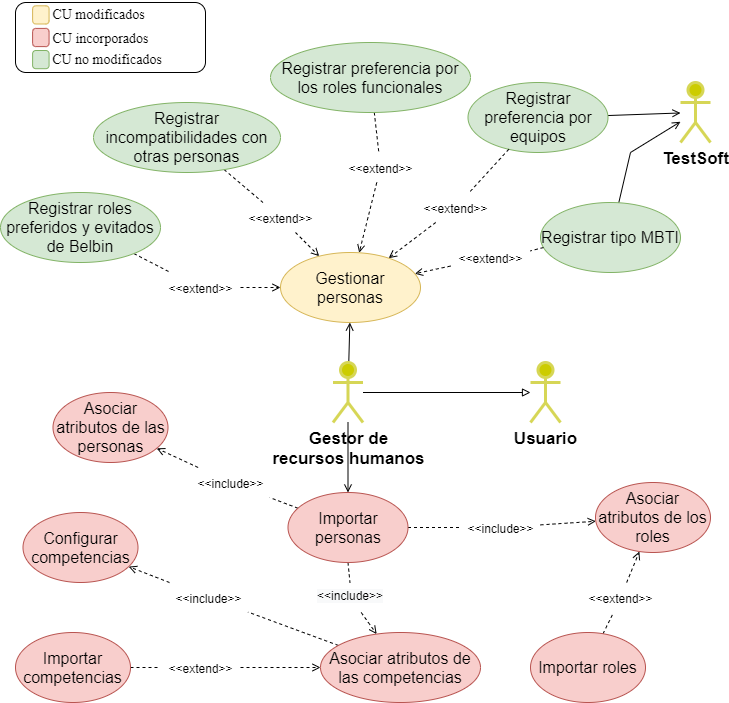

The diagram above was exported from draw.io. Its source (the exported page's mxGraphModel, read from the mxfile embedded in the PNG):
<mxGraphModel dx="4529" dy="1184" grid="1" gridSize="10" guides="1" tooltips="1" connect="1" arrows="1" fold="1" page="1" pageScale="1" pageWidth="827" pageHeight="1169" math="0" shadow="0">
  <root>
    <mxCell id="1dfigl1sTexBk8Qva8Cd-0" />
    <mxCell id="1dfigl1sTexBk8Qva8Cd-1" parent="1dfigl1sTexBk8Qva8Cd-0" />
    <mxCell id="1dfigl1sTexBk8Qva8Cd-3" value="&lt;font size=&quot;1&quot;&gt;&lt;b style=&quot;font-size: 17px&quot;&gt;Usuario&lt;/b&gt;&lt;/font&gt;" style="shape=umlActor;html=1;verticalLabelPosition=bottom;verticalAlign=top;align=center;strokeColor=#D6D656;strokeWidth=3;fillColor=#CCCC00;" vertex="1" parent="1dfigl1sTexBk8Qva8Cd-1">
      <mxGeometry x="-1930" y="380" width="30" height="60" as="geometry" />
    </mxCell>
    <mxCell id="1dfigl1sTexBk8Qva8Cd-4" value="&lt;font style=&quot;font-size: 17px;&quot;&gt;&lt;b style=&quot;font-size: 17px;&quot;&gt;TestSoft&lt;/b&gt;&lt;/font&gt;" style="shape=umlActor;html=1;verticalLabelPosition=bottom;verticalAlign=top;align=center;strokeColor=#D6D656;strokeWidth=3;fillColor=#CCCC00;fontSize=17;" vertex="1" parent="1dfigl1sTexBk8Qva8Cd-1">
      <mxGeometry x="-1780" y="100" width="30" height="60" as="geometry" />
    </mxCell>
    <mxCell id="1dfigl1sTexBk8Qva8Cd-5" style="edgeStyle=none;rounded=0;orthogonalLoop=1;jettySize=auto;html=1;endArrow=block;endFill=0;fontSize=17;" edge="1" parent="1dfigl1sTexBk8Qva8Cd-1" source="1dfigl1sTexBk8Qva8Cd-11" target="1dfigl1sTexBk8Qva8Cd-3">
      <mxGeometry relative="1" as="geometry" />
    </mxCell>
    <mxCell id="1dfigl1sTexBk8Qva8Cd-9" style="edgeStyle=none;rounded=0;orthogonalLoop=1;jettySize=auto;html=1;endArrow=open;endFill=0;fontSize=17;" edge="1" parent="1dfigl1sTexBk8Qva8Cd-1" source="1dfigl1sTexBk8Qva8Cd-11" target="1dfigl1sTexBk8Qva8Cd-47">
      <mxGeometry relative="1" as="geometry" />
    </mxCell>
    <mxCell id="8RbWjLRdGEQKedxviyEi-5" style="edgeStyle=none;rounded=0;orthogonalLoop=1;jettySize=auto;html=1;endArrow=open;endFill=0;" edge="1" parent="1dfigl1sTexBk8Qva8Cd-1" source="1dfigl1sTexBk8Qva8Cd-11" target="1dfigl1sTexBk8Qva8Cd-119">
      <mxGeometry relative="1" as="geometry" />
    </mxCell>
    <mxCell id="1dfigl1sTexBk8Qva8Cd-11" value="&lt;font style=&quot;font-size: 17px&quot;&gt;&lt;b&gt;Gestor de&lt;br&gt;recursos humanos&lt;/b&gt;&lt;/font&gt;" style="shape=umlActor;html=1;verticalLabelPosition=bottom;verticalAlign=top;align=center;strokeColor=#D6D656;strokeWidth=3;fillColor=#CCCC00;" vertex="1" parent="1dfigl1sTexBk8Qva8Cd-1">
      <mxGeometry x="-2127.5" y="380" width="30" height="60" as="geometry" />
    </mxCell>
    <mxCell id="1dfigl1sTexBk8Qva8Cd-47" value="&lt;span style=&quot;font-size: 16px&quot;&gt;Gestionar personas&lt;/span&gt;" style="ellipse;whiteSpace=wrap;html=1;fontSize=11;fillColor=#fff2cc;strokeColor=#d6b656;" vertex="1" parent="1dfigl1sTexBk8Qva8Cd-1">
      <mxGeometry x="-2180" y="270" width="140" height="70" as="geometry" />
    </mxCell>
    <mxCell id="1dfigl1sTexBk8Qva8Cd-51" style="edgeStyle=none;rounded=0;orthogonalLoop=1;jettySize=auto;html=1;dashed=1;endArrow=open;endFill=0;fontSize=17;" edge="1" parent="1dfigl1sTexBk8Qva8Cd-1" source="1dfigl1sTexBk8Qva8Cd-165" target="1dfigl1sTexBk8Qva8Cd-47">
      <mxGeometry relative="1" as="geometry">
        <Array as="points" />
      </mxGeometry>
    </mxCell>
    <mxCell id="1dfigl1sTexBk8Qva8Cd-52" style="edgeStyle=none;rounded=0;orthogonalLoop=1;jettySize=auto;html=1;dashed=1;endArrow=none;endFill=0;" edge="1" parent="1dfigl1sTexBk8Qva8Cd-1" source="1dfigl1sTexBk8Qva8Cd-53" target="1dfigl1sTexBk8Qva8Cd-165">
      <mxGeometry relative="1" as="geometry" />
    </mxCell>
    <mxCell id="1dfigl1sTexBk8Qva8Cd-53" value="&lt;span style=&quot;font-size: 16px&quot;&gt;Registrar incompatibilidades con otras personas&lt;/span&gt;" style="ellipse;whiteSpace=wrap;html=1;fontSize=11;fillColor=#d5e8d4;strokeColor=#82b366;" vertex="1" parent="1dfigl1sTexBk8Qva8Cd-1">
      <mxGeometry x="-2367" y="120" width="187" height="70" as="geometry" />
    </mxCell>
    <mxCell id="1dfigl1sTexBk8Qva8Cd-54" style="edgeStyle=none;rounded=0;orthogonalLoop=1;jettySize=auto;html=1;dashed=1;endArrow=open;endFill=0;fontSize=17;" edge="1" parent="1dfigl1sTexBk8Qva8Cd-1" source="1dfigl1sTexBk8Qva8Cd-164" target="1dfigl1sTexBk8Qva8Cd-47">
      <mxGeometry relative="1" as="geometry">
        <Array as="points" />
      </mxGeometry>
    </mxCell>
    <mxCell id="1dfigl1sTexBk8Qva8Cd-55" style="edgeStyle=none;rounded=0;orthogonalLoop=1;jettySize=auto;html=1;dashed=1;endArrow=none;endFill=0;" edge="1" parent="1dfigl1sTexBk8Qva8Cd-1" source="1dfigl1sTexBk8Qva8Cd-56" target="1dfigl1sTexBk8Qva8Cd-164">
      <mxGeometry relative="1" as="geometry" />
    </mxCell>
    <mxCell id="1dfigl1sTexBk8Qva8Cd-56" value="&lt;span style=&quot;font-size: 16px&quot;&gt;Registrar roles preferidos y evitados de Belbin&lt;/span&gt;" style="ellipse;whiteSpace=wrap;html=1;fontSize=11;fillColor=#d5e8d4;strokeColor=#82b366;" vertex="1" parent="1dfigl1sTexBk8Qva8Cd-1">
      <mxGeometry x="-2460" y="210" width="160" height="70" as="geometry" />
    </mxCell>
    <mxCell id="1dfigl1sTexBk8Qva8Cd-57" style="edgeStyle=none;rounded=0;orthogonalLoop=1;jettySize=auto;html=1;dashed=1;endArrow=open;endFill=0;fontSize=17;" edge="1" parent="1dfigl1sTexBk8Qva8Cd-1" source="1dfigl1sTexBk8Qva8Cd-166" target="1dfigl1sTexBk8Qva8Cd-47">
      <mxGeometry relative="1" as="geometry" />
    </mxCell>
    <mxCell id="1dfigl1sTexBk8Qva8Cd-58" style="edgeStyle=none;rounded=0;orthogonalLoop=1;jettySize=auto;html=1;dashed=1;endArrow=none;endFill=0;" edge="1" parent="1dfigl1sTexBk8Qva8Cd-1" source="1dfigl1sTexBk8Qva8Cd-59" target="1dfigl1sTexBk8Qva8Cd-166">
      <mxGeometry relative="1" as="geometry" />
    </mxCell>
    <mxCell id="1dfigl1sTexBk8Qva8Cd-59" value="&lt;span style=&quot;font-size: 16px&quot;&gt;Registrar preferencia por los roles funcionales&lt;/span&gt;" style="ellipse;whiteSpace=wrap;html=1;fontSize=11;fillColor=#d5e8d4;strokeColor=#82b366;" vertex="1" parent="1dfigl1sTexBk8Qva8Cd-1">
      <mxGeometry x="-2190" y="60" width="200" height="70" as="geometry" />
    </mxCell>
    <mxCell id="1dfigl1sTexBk8Qva8Cd-60" style="edgeStyle=none;rounded=0;orthogonalLoop=1;jettySize=auto;html=1;dashed=1;endArrow=open;endFill=0;fontSize=17;" edge="1" parent="1dfigl1sTexBk8Qva8Cd-1" source="1dfigl1sTexBk8Qva8Cd-163" target="1dfigl1sTexBk8Qva8Cd-47">
      <mxGeometry relative="1" as="geometry" />
    </mxCell>
    <mxCell id="1dfigl1sTexBk8Qva8Cd-61" style="edgeStyle=none;rounded=0;orthogonalLoop=1;jettySize=auto;html=1;endArrow=open;endFill=0;fontSize=17;" edge="1" parent="1dfigl1sTexBk8Qva8Cd-1" source="1dfigl1sTexBk8Qva8Cd-62" target="1dfigl1sTexBk8Qva8Cd-4">
      <mxGeometry relative="1" as="geometry">
        <mxPoint x="-2400" y="580" as="targetPoint" />
        <Array as="points">
          <mxPoint x="-1830" y="170" />
        </Array>
      </mxGeometry>
    </mxCell>
    <mxCell id="1dfigl1sTexBk8Qva8Cd-62" value="&lt;span style=&quot;font-size: 16px&quot;&gt;Registrar tipo MBTI&lt;/span&gt;" style="ellipse;whiteSpace=wrap;html=1;fontSize=11;fillColor=#d5e8d4;strokeColor=#82b366;" vertex="1" parent="1dfigl1sTexBk8Qva8Cd-1">
      <mxGeometry x="-1920" y="220" width="140" height="70" as="geometry" />
    </mxCell>
    <mxCell id="1dfigl1sTexBk8Qva8Cd-63" style="edgeStyle=none;rounded=0;orthogonalLoop=1;jettySize=auto;html=1;dashed=1;endArrow=open;endFill=0;fontSize=17;" edge="1" parent="1dfigl1sTexBk8Qva8Cd-1" source="1dfigl1sTexBk8Qva8Cd-162" target="1dfigl1sTexBk8Qva8Cd-47">
      <mxGeometry relative="1" as="geometry" />
    </mxCell>
    <mxCell id="1dfigl1sTexBk8Qva8Cd-64" style="edgeStyle=none;rounded=0;orthogonalLoop=1;jettySize=auto;html=1;endArrow=open;endFill=0;fontSize=17;" edge="1" parent="1dfigl1sTexBk8Qva8Cd-1" source="1dfigl1sTexBk8Qva8Cd-65" target="1dfigl1sTexBk8Qva8Cd-4">
      <mxGeometry relative="1" as="geometry" />
    </mxCell>
    <mxCell id="1dfigl1sTexBk8Qva8Cd-65" value="&lt;span style=&quot;font-size: 16px&quot;&gt;Registrar preferencia por equipos&lt;/span&gt;" style="ellipse;whiteSpace=wrap;html=1;fontSize=11;fillColor=#d5e8d4;strokeColor=#82b366;" vertex="1" parent="1dfigl1sTexBk8Qva8Cd-1">
      <mxGeometry x="-1992.5" y="100" width="140" height="70" as="geometry" />
    </mxCell>
    <mxCell id="1dfigl1sTexBk8Qva8Cd-111" style="edgeStyle=none;rounded=0;orthogonalLoop=1;jettySize=auto;html=1;dashed=1;endArrow=open;endFill=0;" edge="1" parent="1dfigl1sTexBk8Qva8Cd-1" source="1dfigl1sTexBk8Qva8Cd-225" target="1dfigl1sTexBk8Qva8Cd-200">
      <mxGeometry relative="1" as="geometry" />
    </mxCell>
    <mxCell id="1dfigl1sTexBk8Qva8Cd-112" style="edgeStyle=none;rounded=0;orthogonalLoop=1;jettySize=auto;html=1;dashed=1;endArrow=open;endFill=0;" edge="1" parent="1dfigl1sTexBk8Qva8Cd-1" source="1dfigl1sTexBk8Qva8Cd-228" target="1dfigl1sTexBk8Qva8Cd-209">
      <mxGeometry relative="1" as="geometry" />
    </mxCell>
    <mxCell id="1dfigl1sTexBk8Qva8Cd-113" style="edgeStyle=none;rounded=0;orthogonalLoop=1;jettySize=auto;html=1;dashed=1;endArrow=open;endFill=0;" edge="1" parent="1dfigl1sTexBk8Qva8Cd-1" source="8RbWjLRdGEQKedxviyEi-19" target="1dfigl1sTexBk8Qva8Cd-210">
      <mxGeometry relative="1" as="geometry">
        <Array as="points" />
        <mxPoint x="-2090.6216176545186" y="650" as="sourcePoint" />
      </mxGeometry>
    </mxCell>
    <mxCell id="1dfigl1sTexBk8Qva8Cd-114" style="edgeStyle=none;rounded=0;orthogonalLoop=1;jettySize=auto;html=1;dashed=1;endArrow=open;endFill=0;" edge="1" parent="1dfigl1sTexBk8Qva8Cd-1" source="1dfigl1sTexBk8Qva8Cd-227" target="1dfigl1sTexBk8Qva8Cd-211">
      <mxGeometry relative="1" as="geometry" />
    </mxCell>
    <mxCell id="1dfigl1sTexBk8Qva8Cd-115" style="edgeStyle=none;rounded=0;orthogonalLoop=1;jettySize=auto;html=1;dashed=1;endArrow=none;endFill=0;" edge="1" parent="1dfigl1sTexBk8Qva8Cd-1" source="1dfigl1sTexBk8Qva8Cd-119" target="1dfigl1sTexBk8Qva8Cd-225">
      <mxGeometry relative="1" as="geometry" />
    </mxCell>
    <mxCell id="1dfigl1sTexBk8Qva8Cd-116" style="edgeStyle=none;rounded=0;orthogonalLoop=1;jettySize=auto;html=1;dashed=1;endArrow=none;endFill=0;" edge="1" parent="1dfigl1sTexBk8Qva8Cd-1" source="1dfigl1sTexBk8Qva8Cd-119" target="8RbWjLRdGEQKedxviyEi-19">
      <mxGeometry relative="1" as="geometry">
        <mxPoint x="-2095.2941176470586" y="610" as="targetPoint" />
      </mxGeometry>
    </mxCell>
    <mxCell id="1dfigl1sTexBk8Qva8Cd-117" style="edgeStyle=none;rounded=0;orthogonalLoop=1;jettySize=auto;html=1;dashed=1;endArrow=none;endFill=0;" edge="1" parent="1dfigl1sTexBk8Qva8Cd-1" source="1dfigl1sTexBk8Qva8Cd-210" target="1dfigl1sTexBk8Qva8Cd-227">
      <mxGeometry relative="1" as="geometry" />
    </mxCell>
    <mxCell id="1dfigl1sTexBk8Qva8Cd-118" style="edgeStyle=none;rounded=0;orthogonalLoop=1;jettySize=auto;html=1;dashed=1;endArrow=none;endFill=0;" edge="1" parent="1dfigl1sTexBk8Qva8Cd-1" source="1dfigl1sTexBk8Qva8Cd-119" target="1dfigl1sTexBk8Qva8Cd-228">
      <mxGeometry relative="1" as="geometry" />
    </mxCell>
    <mxCell id="1dfigl1sTexBk8Qva8Cd-119" value="&lt;span style=&quot;font-size: 16px&quot;&gt;Importar personas&lt;/span&gt;" style="ellipse;whiteSpace=wrap;html=1;fontSize=11;fillColor=#f8cecc;strokeColor=#b85450;" vertex="1" parent="1dfigl1sTexBk8Qva8Cd-1">
      <mxGeometry x="-2172.5" y="510" width="120" height="70" as="geometry" />
    </mxCell>
    <mxCell id="1dfigl1sTexBk8Qva8Cd-164" value="&lt;font style=&quot;font-size: 12px&quot;&gt;&amp;lt;&amp;lt;extend&amp;gt;&amp;gt;&lt;/font&gt;" style="text;html=1;align=center;verticalAlign=middle;resizable=0;points=[];autosize=1;fontSize=17;rotation=0;" vertex="1" parent="1dfigl1sTexBk8Qva8Cd-1">
      <mxGeometry x="-2300" y="290" width="80" height="30" as="geometry" />
    </mxCell>
    <mxCell id="1dfigl1sTexBk8Qva8Cd-165" value="&lt;font style=&quot;font-size: 12px&quot;&gt;&amp;lt;&amp;lt;extend&amp;gt;&amp;gt;&lt;/font&gt;" style="text;html=1;align=center;verticalAlign=middle;resizable=0;points=[];autosize=1;fontSize=17;rotation=0;" vertex="1" parent="1dfigl1sTexBk8Qva8Cd-1">
      <mxGeometry x="-2220" y="220" width="80" height="30" as="geometry" />
    </mxCell>
    <mxCell id="1dfigl1sTexBk8Qva8Cd-166" value="&lt;font style=&quot;font-size: 12px&quot;&gt;&amp;lt;&amp;lt;extend&amp;gt;&amp;gt;&lt;/font&gt;" style="text;html=1;align=center;verticalAlign=middle;resizable=0;points=[];autosize=1;fontSize=17;rotation=0;" vertex="1" parent="1dfigl1sTexBk8Qva8Cd-1">
      <mxGeometry x="-2120" y="170" width="80" height="30" as="geometry" />
    </mxCell>
    <mxCell id="1dfigl1sTexBk8Qva8Cd-200" value="&lt;span style=&quot;font-size: 16px&quot;&gt;Asociar atributos de las personas&lt;/span&gt;" style="ellipse;whiteSpace=wrap;html=1;fontSize=11;fillColor=#f8cecc;strokeColor=#b85450;" vertex="1" parent="1dfigl1sTexBk8Qva8Cd-1">
      <mxGeometry x="-2407.5" y="410" width="115" height="70" as="geometry" />
    </mxCell>
    <mxCell id="1dfigl1sTexBk8Qva8Cd-201" style="edgeStyle=none;rounded=0;orthogonalLoop=1;jettySize=auto;html=1;dashed=1;endArrow=open;endFill=0;" edge="1" parent="1dfigl1sTexBk8Qva8Cd-1" source="1dfigl1sTexBk8Qva8Cd-231" target="1dfigl1sTexBk8Qva8Cd-209">
      <mxGeometry relative="1" as="geometry" />
    </mxCell>
    <mxCell id="1dfigl1sTexBk8Qva8Cd-204" style="edgeStyle=none;rounded=0;orthogonalLoop=1;jettySize=auto;html=1;dashed=1;endArrow=none;endFill=0;" edge="1" parent="1dfigl1sTexBk8Qva8Cd-1" source="1dfigl1sTexBk8Qva8Cd-205" target="1dfigl1sTexBk8Qva8Cd-231">
      <mxGeometry relative="1" as="geometry" />
    </mxCell>
    <mxCell id="1dfigl1sTexBk8Qva8Cd-205" value="&lt;span style=&quot;font-size: 16px&quot;&gt;Importar roles&lt;/span&gt;" style="ellipse;whiteSpace=wrap;html=1;fontSize=11;fillColor=#f8cecc;strokeColor=#b85450;" vertex="1" parent="1dfigl1sTexBk8Qva8Cd-1">
      <mxGeometry x="-1930" y="650" width="115" height="70" as="geometry" />
    </mxCell>
    <mxCell id="1dfigl1sTexBk8Qva8Cd-206" style="edgeStyle=none;rounded=0;orthogonalLoop=1;jettySize=auto;html=1;dashed=1;endArrow=open;endFill=0;" edge="1" parent="1dfigl1sTexBk8Qva8Cd-1" source="8RbWjLRdGEQKedxviyEi-7" target="1dfigl1sTexBk8Qva8Cd-210">
      <mxGeometry relative="1" as="geometry" />
    </mxCell>
    <mxCell id="8RbWjLRdGEQKedxviyEi-15" style="edgeStyle=none;rounded=0;orthogonalLoop=1;jettySize=auto;html=1;endArrow=none;endFill=0;dashed=1;" edge="1" parent="1dfigl1sTexBk8Qva8Cd-1" source="1dfigl1sTexBk8Qva8Cd-208" target="8RbWjLRdGEQKedxviyEi-7">
      <mxGeometry relative="1" as="geometry" />
    </mxCell>
    <mxCell id="1dfigl1sTexBk8Qva8Cd-208" value="&lt;span style=&quot;font-size: 16px&quot;&gt;Importar competencias&lt;/span&gt;" style="ellipse;whiteSpace=wrap;html=1;fontSize=11;fillColor=#f8cecc;strokeColor=#b85450;" vertex="1" parent="1dfigl1sTexBk8Qva8Cd-1">
      <mxGeometry x="-2445" y="650" width="115" height="70" as="geometry" />
    </mxCell>
    <mxCell id="1dfigl1sTexBk8Qva8Cd-209" value="&lt;span style=&quot;font-size: 16px&quot;&gt;Asociar atributos de los roles&lt;/span&gt;" style="ellipse;whiteSpace=wrap;html=1;fontSize=11;fillColor=#f8cecc;strokeColor=#b85450;" vertex="1" parent="1dfigl1sTexBk8Qva8Cd-1">
      <mxGeometry x="-1865" y="500" width="115" height="70" as="geometry" />
    </mxCell>
    <mxCell id="1dfigl1sTexBk8Qva8Cd-210" value="&lt;span style=&quot;font-size: 16px&quot;&gt;Asociar atributos de las competencias&lt;/span&gt;" style="ellipse;whiteSpace=wrap;html=1;fontSize=11;fillColor=#f8cecc;strokeColor=#b85450;" vertex="1" parent="1dfigl1sTexBk8Qva8Cd-1">
      <mxGeometry x="-2140" y="650" width="160" height="70" as="geometry" />
    </mxCell>
    <mxCell id="1dfigl1sTexBk8Qva8Cd-211" value="&lt;span style=&quot;font-size: 16px&quot;&gt;Configurar competencias&lt;/span&gt;" style="ellipse;whiteSpace=wrap;html=1;fontSize=11;fillColor=#f8cecc;strokeColor=#b85450;" vertex="1" parent="1dfigl1sTexBk8Qva8Cd-1">
      <mxGeometry x="-2437.5" y="530" width="115" height="70" as="geometry" />
    </mxCell>
    <mxCell id="1dfigl1sTexBk8Qva8Cd-225" value="&lt;font style=&quot;font-size: 12px&quot;&gt;&amp;lt;&amp;lt;include&amp;gt;&amp;gt;&lt;/font&gt;" style="text;html=1;align=center;verticalAlign=middle;resizable=0;points=[];autosize=1;fontSize=17;rotation=0;" vertex="1" parent="1dfigl1sTexBk8Qva8Cd-1">
      <mxGeometry x="-2270" y="485" width="80" height="30" as="geometry" />
    </mxCell>
    <mxCell id="1dfigl1sTexBk8Qva8Cd-227" value="&lt;font style=&quot;font-size: 12px&quot;&gt;&amp;lt;&amp;lt;include&amp;gt;&amp;gt;&lt;/font&gt;" style="text;html=1;align=center;verticalAlign=middle;resizable=0;points=[];autosize=1;fontSize=17;rotation=0;" vertex="1" parent="1dfigl1sTexBk8Qva8Cd-1">
      <mxGeometry x="-2292.5" y="600" width="80" height="30" as="geometry" />
    </mxCell>
    <mxCell id="1dfigl1sTexBk8Qva8Cd-228" value="&lt;font style=&quot;font-size: 12px&quot;&gt;&amp;lt;&amp;lt;include&amp;gt;&amp;gt;&lt;/font&gt;" style="text;html=1;align=center;verticalAlign=middle;resizable=0;points=[];autosize=1;fontSize=17;rotation=0;" vertex="1" parent="1dfigl1sTexBk8Qva8Cd-1">
      <mxGeometry x="-2000" y="530" width="80" height="30" as="geometry" />
    </mxCell>
    <mxCell id="1dfigl1sTexBk8Qva8Cd-231" value="&lt;font style=&quot;font-size: 12px&quot;&gt;&amp;lt;&amp;lt;extend&amp;gt;&amp;gt;&lt;/font&gt;" style="text;html=1;align=center;verticalAlign=middle;resizable=0;points=[];autosize=1;fontSize=17;rotation=0;" vertex="1" parent="1dfigl1sTexBk8Qva8Cd-1">
      <mxGeometry x="-1880" y="600" width="80" height="30" as="geometry" />
    </mxCell>
    <mxCell id="1dfigl1sTexBk8Qva8Cd-163" value="&lt;font style=&quot;font-size: 12px&quot;&gt;&amp;lt;&amp;lt;extend&amp;gt;&amp;gt;&lt;/font&gt;" style="text;html=1;align=center;verticalAlign=middle;resizable=0;points=[];autosize=1;fontSize=17;rotation=0;" vertex="1" parent="1dfigl1sTexBk8Qva8Cd-1">
      <mxGeometry x="-2010" y="260" width="80" height="30" as="geometry" />
    </mxCell>
    <mxCell id="1dfigl1sTexBk8Qva8Cd-236" style="edgeStyle=none;rounded=0;orthogonalLoop=1;jettySize=auto;html=1;dashed=1;endArrow=none;endFill=0;fontSize=17;" edge="1" parent="1dfigl1sTexBk8Qva8Cd-1" source="1dfigl1sTexBk8Qva8Cd-62" target="1dfigl1sTexBk8Qva8Cd-163">
      <mxGeometry relative="1" as="geometry">
        <mxPoint x="-2225.787728427901" y="322.1603672930148" as="sourcePoint" />
        <mxPoint x="-2104.265509861009" y="157.82980745901205" as="targetPoint" />
      </mxGeometry>
    </mxCell>
    <mxCell id="8RbWjLRdGEQKedxviyEi-11" value="" style="group" vertex="1" connectable="0" parent="1dfigl1sTexBk8Qva8Cd-1">
      <mxGeometry x="-2445" y="20" width="190" height="70" as="geometry" />
    </mxCell>
    <mxCell id="8RbWjLRdGEQKedxviyEi-9" value="" style="group" vertex="1" connectable="0" parent="8RbWjLRdGEQKedxviyEi-11">
      <mxGeometry width="190" height="70" as="geometry" />
    </mxCell>
    <mxCell id="8RbWjLRdGEQKedxviyEi-8" value="" style="group" vertex="1" connectable="0" parent="8RbWjLRdGEQKedxviyEi-9">
      <mxGeometry width="190" height="70" as="geometry" />
    </mxCell>
    <mxCell id="1dfigl1sTexBk8Qva8Cd-216" value="" style="group" vertex="1" connectable="0" parent="8RbWjLRdGEQKedxviyEi-8">
      <mxGeometry width="190" height="70" as="geometry" />
    </mxCell>
    <mxCell id="1dfigl1sTexBk8Qva8Cd-217" value="" style="rounded=1;whiteSpace=wrap;html=1;" vertex="1" parent="1dfigl1sTexBk8Qva8Cd-216">
      <mxGeometry width="190" height="70" as="geometry" />
    </mxCell>
    <mxCell id="1dfigl1sTexBk8Qva8Cd-218" value="" style="rounded=1;whiteSpace=wrap;html=1;fillColor=#fff2cc;strokeColor=#d6b656;arcSize=20;" vertex="1" parent="1dfigl1sTexBk8Qva8Cd-216">
      <mxGeometry x="17.1" y="3.3" width="16.466666666666665" height="18.2" as="geometry" />
    </mxCell>
    <mxCell id="1dfigl1sTexBk8Qva8Cd-219" value="" style="rounded=1;whiteSpace=wrap;html=1;fillColor=#d5e8d4;strokeColor=#82b366;arcSize=20;" vertex="1" parent="1dfigl1sTexBk8Qva8Cd-216">
      <mxGeometry x="17.1" y="48" width="16.466666666666665" height="18.2" as="geometry" />
    </mxCell>
    <mxCell id="1dfigl1sTexBk8Qva8Cd-220" value="&lt;font face=&quot;Times New Roman&quot; style=&quot;font-size: 14px&quot;&gt;CU modificados&lt;/font&gt;" style="text;html=1;strokeColor=none;fillColor=none;align=center;verticalAlign=middle;whiteSpace=wrap;rounded=0;fontSize=11;" vertex="1" parent="1dfigl1sTexBk8Qva8Cd-216">
      <mxGeometry x="17.096666666666668" y="-1.6000000000000005" width="133" height="28" as="geometry" />
    </mxCell>
    <mxCell id="1dfigl1sTexBk8Qva8Cd-221" value="&lt;font face=&quot;Times New Roman&quot; style=&quot;font-size: 14px&quot;&gt;CU no modificados&lt;/font&gt;" style="text;html=1;strokeColor=none;fillColor=none;align=center;verticalAlign=middle;whiteSpace=wrap;rounded=0;fontSize=11;" vertex="1" parent="1dfigl1sTexBk8Qva8Cd-216">
      <mxGeometry x="16.09666666666667" y="43.4" width="152" height="28" as="geometry" />
    </mxCell>
    <mxCell id="1dfigl1sTexBk8Qva8Cd-222" style="edgeStyle=none;rounded=0;orthogonalLoop=1;jettySize=auto;html=1;exitX=1;exitY=0.75;exitDx=0;exitDy=0;dashed=1;endArrow=none;endFill=0;" edge="1" parent="1dfigl1sTexBk8Qva8Cd-216" source="1dfigl1sTexBk8Qva8Cd-220" target="1dfigl1sTexBk8Qva8Cd-220">
      <mxGeometry relative="1" as="geometry" />
    </mxCell>
    <mxCell id="1dfigl1sTexBk8Qva8Cd-223" value="" style="rounded=1;whiteSpace=wrap;html=1;fillColor=#f8cecc;strokeColor=#b85450;arcSize=20;" vertex="1" parent="1dfigl1sTexBk8Qva8Cd-216">
      <mxGeometry x="17.09999999999991" y="25.899999999999977" width="16.466666666666665" height="18.2" as="geometry" />
    </mxCell>
    <mxCell id="1dfigl1sTexBk8Qva8Cd-224" value="&lt;font face=&quot;Times New Roman&quot; style=&quot;font-size: 14px&quot;&gt;CU incorporados&lt;/font&gt;" style="text;html=1;strokeColor=none;fillColor=none;align=center;verticalAlign=middle;whiteSpace=wrap;rounded=0;fontSize=11;" vertex="1" parent="1dfigl1sTexBk8Qva8Cd-216">
      <mxGeometry x="31.049999999999997" y="22.4" width="109.1" height="28" as="geometry" />
    </mxCell>
    <mxCell id="8RbWjLRdGEQKedxviyEi-7" value="&lt;font style=&quot;font-size: 12px&quot;&gt;&amp;lt;&amp;lt;extend&amp;gt;&amp;gt;&lt;/font&gt;" style="text;html=1;align=center;verticalAlign=middle;resizable=0;points=[];autosize=1;fontSize=17;rotation=0;" vertex="1" parent="1dfigl1sTexBk8Qva8Cd-1">
      <mxGeometry x="-2300" y="670" width="80" height="30" as="geometry" />
    </mxCell>
    <mxCell id="1dfigl1sTexBk8Qva8Cd-162" value="&lt;font style=&quot;font-size: 12px&quot;&gt;&amp;lt;&amp;lt;extend&amp;gt;&amp;gt;&lt;/font&gt;" style="text;html=1;align=center;verticalAlign=middle;resizable=0;points=[];autosize=1;fontSize=17;rotation=0;" vertex="1" parent="1dfigl1sTexBk8Qva8Cd-1">
      <mxGeometry x="-2045" y="210" width="80" height="30" as="geometry" />
    </mxCell>
    <mxCell id="8RbWjLRdGEQKedxviyEi-17" style="edgeStyle=none;rounded=0;orthogonalLoop=1;jettySize=auto;html=1;dashed=1;endArrow=none;endFill=0;fontSize=17;" edge="1" parent="1dfigl1sTexBk8Qva8Cd-1" source="1dfigl1sTexBk8Qva8Cd-65" target="1dfigl1sTexBk8Qva8Cd-162">
      <mxGeometry relative="1" as="geometry">
        <mxPoint x="-2126.4137158853714" y="68.00139958013983" as="sourcePoint" />
        <mxPoint x="-1950" y="50" as="targetPoint" />
      </mxGeometry>
    </mxCell>
    <mxCell id="8RbWjLRdGEQKedxviyEi-19" value="&lt;span style=&quot;color: rgb(0, 0, 0); font-family: helvetica; font-size: 12px; font-style: normal; font-weight: 400; letter-spacing: normal; text-align: center; text-indent: 0px; text-transform: none; word-spacing: 0px; background-color: rgb(248, 249, 250); display: inline; float: none;&quot;&gt;&amp;lt;&amp;lt;include&amp;gt;&amp;gt;&lt;/span&gt;" style="text;whiteSpace=wrap;html=1;" vertex="1" parent="1dfigl1sTexBk8Qva8Cd-1">
      <mxGeometry x="-2145" y="600" width="70" height="30" as="geometry" />
    </mxCell>
  </root>
</mxGraphModel>